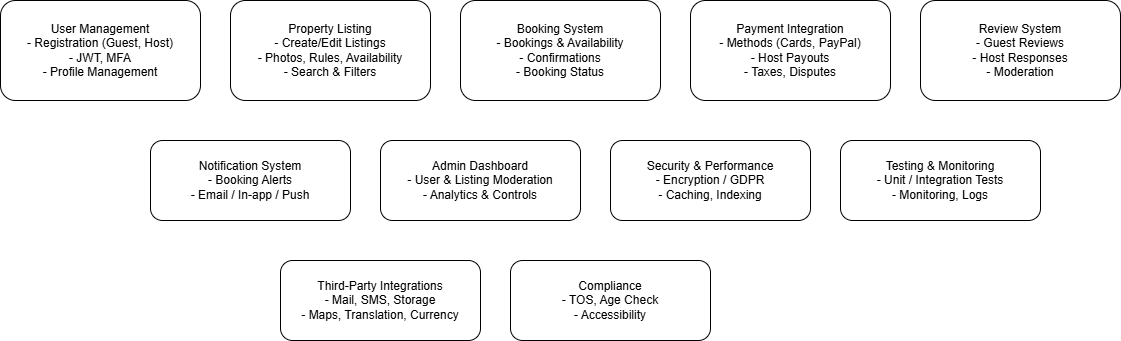

The diagram above was exported from draw.io. Its source (the exported page's mxGraphModel, read from the mxfile embedded in the PNG):
<mxGraphModel dx="1430" dy="901" grid="1" gridSize="10" guides="1" tooltips="1" connect="1" arrows="1" fold="1" page="1" pageScale="1" pageWidth="850" pageHeight="1100" math="0" shadow="0">
  <root>
    <mxCell id="0" />
    <mxCell id="1" parent="0" />
    <mxCell id="2" value="User Management&#10;- Registration (Guest, Host)&#10;- JWT, MFA&#10;- Profile Management" style="rounded=1;whiteSpace=wrap;html=1;" parent="1" vertex="1">
      <mxGeometry x="20" y="40" width="200" height="100" as="geometry" />
    </mxCell>
    <mxCell id="3" value="Property Listing&#10;- Create/Edit Listings&#10;- Photos, Rules, Availability&#10;- Search &amp; Filters" style="rounded=1;whiteSpace=wrap;html=1;" parent="1" vertex="1">
      <mxGeometry x="250" y="40" width="200" height="100" as="geometry" />
    </mxCell>
    <mxCell id="4" value="Booking System&#10;- Bookings &amp; Availability&#10;- Confirmations&#10;- Booking Status" style="rounded=1;whiteSpace=wrap;html=1;" parent="1" vertex="1">
      <mxGeometry x="480" y="40" width="200" height="100" as="geometry" />
    </mxCell>
    <mxCell id="5" value="Payment Integration&#10;- Methods (Cards, PayPal)&#10;- Host Payouts&#10;- Taxes, Disputes" style="rounded=1;whiteSpace=wrap;html=1;" parent="1" vertex="1">
      <mxGeometry x="710" y="40" width="200" height="100" as="geometry" />
    </mxCell>
    <mxCell id="6" value="Review System&#10;- Guest Reviews&#10;- Host Responses&#10;- Moderation" style="rounded=1;whiteSpace=wrap;html=1;" parent="1" vertex="1">
      <mxGeometry x="940" y="40" width="200" height="100" as="geometry" />
    </mxCell>
    <mxCell id="7" value="Notification System&#10;- Booking Alerts&#10;- Email / In-app / Push" style="rounded=1;whiteSpace=wrap;html=1;" parent="1" vertex="1">
      <mxGeometry x="170" y="180" width="200" height="80" as="geometry" />
    </mxCell>
    <mxCell id="8" value="Admin Dashboard&#10;- User &amp; Listing Moderation&#10;- Analytics &amp; Controls" style="rounded=1;whiteSpace=wrap;html=1;" parent="1" vertex="1">
      <mxGeometry x="400" y="180" width="200" height="80" as="geometry" />
    </mxCell>
    <mxCell id="9" value="Security &amp; Performance&#10;- Encryption / GDPR&#10;- Caching, Indexing" style="rounded=1;whiteSpace=wrap;html=1;" parent="1" vertex="1">
      <mxGeometry x="630" y="180" width="200" height="80" as="geometry" />
    </mxCell>
    <mxCell id="10" value="Testing &amp; Monitoring&#10;- Unit / Integration Tests&#10;- Monitoring, Logs" style="rounded=1;whiteSpace=wrap;html=1;" parent="1" vertex="1">
      <mxGeometry x="860" y="180" width="200" height="80" as="geometry" />
    </mxCell>
    <mxCell id="11" value="Third-Party Integrations&#10;- Mail, SMS, Storage&#10;- Maps, Translation, Currency" style="rounded=1;whiteSpace=wrap;html=1;" parent="1" vertex="1">
      <mxGeometry x="300" y="300" width="200" height="80" as="geometry" />
    </mxCell>
    <mxCell id="12" value="Compliance&#10;- TOS, Age Check&#10;- Accessibility" style="rounded=1;whiteSpace=wrap;html=1;" parent="1" vertex="1">
      <mxGeometry x="530" y="300" width="200" height="80" as="geometry" />
    </mxCell>
  </root>
</mxGraphModel>